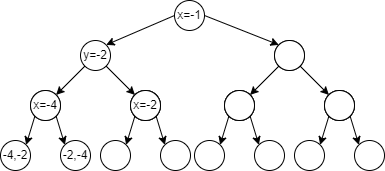

The diagram above was exported from draw.io. Its source (the exported page's mxGraphModel, read from the mxfile embedded in the PNG):
<mxGraphModel dx="1050" dy="522" grid="1" gridSize="10" guides="1" tooltips="1" connect="1" arrows="1" fold="1" page="1" pageScale="1" pageWidth="827" pageHeight="1169" math="0" shadow="0">
  <root>
    <mxCell id="0" />
    <mxCell id="1" parent="0" />
    <mxCell id="I9LnQ-avfXDXCum4RE5m-32" value="x=-1" style="ellipse;whiteSpace=wrap;html=1;aspect=fixed;" vertex="1" parent="1">
      <mxGeometry x="394" y="40" width="30" height="30" as="geometry" />
    </mxCell>
    <mxCell id="I9LnQ-avfXDXCum4RE5m-33" value="y=-2" style="ellipse;whiteSpace=wrap;html=1;aspect=fixed;" vertex="1" parent="1">
      <mxGeometry x="300" y="80" width="30" height="30" as="geometry" />
    </mxCell>
    <mxCell id="I9LnQ-avfXDXCum4RE5m-35" value="" style="ellipse;whiteSpace=wrap;html=1;aspect=fixed;" vertex="1" parent="1">
      <mxGeometry x="494" y="80" width="30" height="30" as="geometry" />
    </mxCell>
    <mxCell id="I9LnQ-avfXDXCum4RE5m-37" value="" style="ellipse;whiteSpace=wrap;html=1;aspect=fixed;" vertex="1" parent="1">
      <mxGeometry x="350" y="130" width="30" height="30" as="geometry" />
    </mxCell>
    <mxCell id="I9LnQ-avfXDXCum4RE5m-38" value="" style="ellipse;whiteSpace=wrap;html=1;aspect=fixed;" vertex="1" parent="1">
      <mxGeometry x="250" y="130" width="30" height="30" as="geometry" />
    </mxCell>
    <mxCell id="I9LnQ-avfXDXCum4RE5m-39" value="" style="endArrow=classic;html=1;rounded=0;entryX=0;entryY=0;entryDx=0;entryDy=0;exitX=1;exitY=1;exitDx=0;exitDy=0;" edge="1" parent="1" source="I9LnQ-avfXDXCum4RE5m-33" target="I9LnQ-avfXDXCum4RE5m-37">
      <mxGeometry width="50" height="50" relative="1" as="geometry">
        <mxPoint x="420" y="300" as="sourcePoint" />
        <mxPoint x="470" y="250" as="targetPoint" />
      </mxGeometry>
    </mxCell>
    <mxCell id="I9LnQ-avfXDXCum4RE5m-40" value="" style="endArrow=classic;html=1;rounded=0;exitX=0;exitY=1;exitDx=0;exitDy=0;entryX=1;entryY=0;entryDx=0;entryDy=0;" edge="1" parent="1" source="I9LnQ-avfXDXCum4RE5m-33" target="I9LnQ-avfXDXCum4RE5m-38">
      <mxGeometry width="50" height="50" relative="1" as="geometry">
        <mxPoint x="430" y="310" as="sourcePoint" />
        <mxPoint x="480" y="260" as="targetPoint" />
      </mxGeometry>
    </mxCell>
    <mxCell id="I9LnQ-avfXDXCum4RE5m-41" value="" style="ellipse;whiteSpace=wrap;html=1;aspect=fixed;" vertex="1" parent="1">
      <mxGeometry x="494" y="80" width="30" height="30" as="geometry" />
    </mxCell>
    <mxCell id="I9LnQ-avfXDXCum4RE5m-42" value="" style="ellipse;whiteSpace=wrap;html=1;aspect=fixed;" vertex="1" parent="1">
      <mxGeometry x="544" y="130" width="30" height="30" as="geometry" />
    </mxCell>
    <mxCell id="I9LnQ-avfXDXCum4RE5m-43" value="" style="ellipse;whiteSpace=wrap;html=1;aspect=fixed;" vertex="1" parent="1">
      <mxGeometry x="444" y="130" width="30" height="30" as="geometry" />
    </mxCell>
    <mxCell id="I9LnQ-avfXDXCum4RE5m-44" value="" style="endArrow=classic;html=1;rounded=0;entryX=0;entryY=0;entryDx=0;entryDy=0;exitX=1;exitY=1;exitDx=0;exitDy=0;" edge="1" parent="1" source="I9LnQ-avfXDXCum4RE5m-41" target="I9LnQ-avfXDXCum4RE5m-42">
      <mxGeometry width="50" height="50" relative="1" as="geometry">
        <mxPoint x="614" y="300" as="sourcePoint" />
        <mxPoint x="664" y="250" as="targetPoint" />
      </mxGeometry>
    </mxCell>
    <mxCell id="I9LnQ-avfXDXCum4RE5m-45" value="" style="endArrow=classic;html=1;rounded=0;exitX=0;exitY=1;exitDx=0;exitDy=0;entryX=1;entryY=0;entryDx=0;entryDy=0;" edge="1" parent="1" source="I9LnQ-avfXDXCum4RE5m-41" target="I9LnQ-avfXDXCum4RE5m-43">
      <mxGeometry width="50" height="50" relative="1" as="geometry">
        <mxPoint x="624" y="310" as="sourcePoint" />
        <mxPoint x="674" y="260" as="targetPoint" />
      </mxGeometry>
    </mxCell>
    <mxCell id="I9LnQ-avfXDXCum4RE5m-46" value="x=-4" style="ellipse;whiteSpace=wrap;html=1;aspect=fixed;" vertex="1" parent="1">
      <mxGeometry x="250" y="130" width="30" height="30" as="geometry" />
    </mxCell>
    <mxCell id="I9LnQ-avfXDXCum4RE5m-47" value="-2,-4" style="ellipse;whiteSpace=wrap;html=1;aspect=fixed;" vertex="1" parent="1">
      <mxGeometry x="280" y="180" width="30" height="30" as="geometry" />
    </mxCell>
    <mxCell id="I9LnQ-avfXDXCum4RE5m-48" value="-4,-2" style="ellipse;whiteSpace=wrap;html=1;aspect=fixed;" vertex="1" parent="1">
      <mxGeometry x="220" y="180" width="30" height="30" as="geometry" />
    </mxCell>
    <mxCell id="I9LnQ-avfXDXCum4RE5m-49" value="" style="endArrow=classic;html=1;rounded=0;entryX=0;entryY=0;entryDx=0;entryDy=0;exitX=1;exitY=1;exitDx=0;exitDy=0;" edge="1" parent="1" source="I9LnQ-avfXDXCum4RE5m-46" target="I9LnQ-avfXDXCum4RE5m-47">
      <mxGeometry width="50" height="50" relative="1" as="geometry">
        <mxPoint x="370" y="350" as="sourcePoint" />
        <mxPoint x="420" y="300" as="targetPoint" />
      </mxGeometry>
    </mxCell>
    <mxCell id="I9LnQ-avfXDXCum4RE5m-50" value="" style="endArrow=classic;html=1;rounded=0;exitX=0;exitY=1;exitDx=0;exitDy=0;entryX=1;entryY=0;entryDx=0;entryDy=0;" edge="1" parent="1" source="I9LnQ-avfXDXCum4RE5m-46" target="I9LnQ-avfXDXCum4RE5m-48">
      <mxGeometry width="50" height="50" relative="1" as="geometry">
        <mxPoint x="380" y="360" as="sourcePoint" />
        <mxPoint x="430" y="310" as="targetPoint" />
      </mxGeometry>
    </mxCell>
    <mxCell id="I9LnQ-avfXDXCum4RE5m-70" value="" style="ellipse;whiteSpace=wrap;html=1;aspect=fixed;" vertex="1" parent="1">
      <mxGeometry x="544" y="130" width="30" height="30" as="geometry" />
    </mxCell>
    <mxCell id="I9LnQ-avfXDXCum4RE5m-71" value="" style="ellipse;whiteSpace=wrap;html=1;aspect=fixed;" vertex="1" parent="1">
      <mxGeometry x="544" y="130" width="30" height="30" as="geometry" />
    </mxCell>
    <mxCell id="I9LnQ-avfXDXCum4RE5m-72" value="" style="ellipse;whiteSpace=wrap;html=1;aspect=fixed;" vertex="1" parent="1">
      <mxGeometry x="574" y="180" width="30" height="30" as="geometry" />
    </mxCell>
    <mxCell id="I9LnQ-avfXDXCum4RE5m-73" value="" style="ellipse;whiteSpace=wrap;html=1;aspect=fixed;" vertex="1" parent="1">
      <mxGeometry x="514" y="180" width="30" height="30" as="geometry" />
    </mxCell>
    <mxCell id="I9LnQ-avfXDXCum4RE5m-74" value="" style="endArrow=classic;html=1;rounded=0;entryX=0;entryY=0;entryDx=0;entryDy=0;exitX=1;exitY=1;exitDx=0;exitDy=0;" edge="1" parent="1" source="I9LnQ-avfXDXCum4RE5m-71" target="I9LnQ-avfXDXCum4RE5m-72">
      <mxGeometry width="50" height="50" relative="1" as="geometry">
        <mxPoint x="664" y="350" as="sourcePoint" />
        <mxPoint x="714" y="300" as="targetPoint" />
      </mxGeometry>
    </mxCell>
    <mxCell id="I9LnQ-avfXDXCum4RE5m-75" value="" style="endArrow=classic;html=1;rounded=0;exitX=0;exitY=1;exitDx=0;exitDy=0;entryX=1;entryY=0;entryDx=0;entryDy=0;" edge="1" parent="1" source="I9LnQ-avfXDXCum4RE5m-71" target="I9LnQ-avfXDXCum4RE5m-73">
      <mxGeometry width="50" height="50" relative="1" as="geometry">
        <mxPoint x="674" y="360" as="sourcePoint" />
        <mxPoint x="724" y="310" as="targetPoint" />
      </mxGeometry>
    </mxCell>
    <mxCell id="I9LnQ-avfXDXCum4RE5m-76" value="" style="ellipse;whiteSpace=wrap;html=1;aspect=fixed;" vertex="1" parent="1">
      <mxGeometry x="444" y="130" width="30" height="30" as="geometry" />
    </mxCell>
    <mxCell id="I9LnQ-avfXDXCum4RE5m-77" value="" style="ellipse;whiteSpace=wrap;html=1;aspect=fixed;" vertex="1" parent="1">
      <mxGeometry x="444" y="130" width="30" height="30" as="geometry" />
    </mxCell>
    <mxCell id="I9LnQ-avfXDXCum4RE5m-78" value="" style="ellipse;whiteSpace=wrap;html=1;aspect=fixed;" vertex="1" parent="1">
      <mxGeometry x="474" y="180" width="30" height="30" as="geometry" />
    </mxCell>
    <mxCell id="I9LnQ-avfXDXCum4RE5m-79" value="" style="ellipse;whiteSpace=wrap;html=1;aspect=fixed;" vertex="1" parent="1">
      <mxGeometry x="414" y="180" width="30" height="30" as="geometry" />
    </mxCell>
    <mxCell id="I9LnQ-avfXDXCum4RE5m-80" value="" style="endArrow=classic;html=1;rounded=0;entryX=0;entryY=0;entryDx=0;entryDy=0;exitX=1;exitY=1;exitDx=0;exitDy=0;" edge="1" parent="1" source="I9LnQ-avfXDXCum4RE5m-77" target="I9LnQ-avfXDXCum4RE5m-78">
      <mxGeometry width="50" height="50" relative="1" as="geometry">
        <mxPoint x="564" y="350" as="sourcePoint" />
        <mxPoint x="614" y="300" as="targetPoint" />
      </mxGeometry>
    </mxCell>
    <mxCell id="I9LnQ-avfXDXCum4RE5m-81" value="" style="endArrow=classic;html=1;rounded=0;exitX=0;exitY=1;exitDx=0;exitDy=0;entryX=1;entryY=0;entryDx=0;entryDy=0;" edge="1" parent="1" source="I9LnQ-avfXDXCum4RE5m-77" target="I9LnQ-avfXDXCum4RE5m-79">
      <mxGeometry width="50" height="50" relative="1" as="geometry">
        <mxPoint x="574" y="360" as="sourcePoint" />
        <mxPoint x="624" y="310" as="targetPoint" />
      </mxGeometry>
    </mxCell>
    <mxCell id="I9LnQ-avfXDXCum4RE5m-82" value="" style="ellipse;whiteSpace=wrap;html=1;aspect=fixed;" vertex="1" parent="1">
      <mxGeometry x="350" y="130" width="30" height="30" as="geometry" />
    </mxCell>
    <mxCell id="I9LnQ-avfXDXCum4RE5m-83" value="x=-2" style="ellipse;whiteSpace=wrap;html=1;aspect=fixed;" vertex="1" parent="1">
      <mxGeometry x="350" y="130" width="30" height="30" as="geometry" />
    </mxCell>
    <mxCell id="I9LnQ-avfXDXCum4RE5m-84" value="" style="ellipse;whiteSpace=wrap;html=1;aspect=fixed;" vertex="1" parent="1">
      <mxGeometry x="380" y="180" width="30" height="30" as="geometry" />
    </mxCell>
    <mxCell id="I9LnQ-avfXDXCum4RE5m-85" value="" style="ellipse;whiteSpace=wrap;html=1;aspect=fixed;" vertex="1" parent="1">
      <mxGeometry x="320" y="180" width="30" height="30" as="geometry" />
    </mxCell>
    <mxCell id="I9LnQ-avfXDXCum4RE5m-86" value="" style="endArrow=classic;html=1;rounded=0;entryX=0;entryY=0;entryDx=0;entryDy=0;exitX=1;exitY=1;exitDx=0;exitDy=0;" edge="1" parent="1" source="I9LnQ-avfXDXCum4RE5m-83" target="I9LnQ-avfXDXCum4RE5m-84">
      <mxGeometry width="50" height="50" relative="1" as="geometry">
        <mxPoint x="470" y="350" as="sourcePoint" />
        <mxPoint x="520" y="300" as="targetPoint" />
      </mxGeometry>
    </mxCell>
    <mxCell id="I9LnQ-avfXDXCum4RE5m-87" value="" style="endArrow=classic;html=1;rounded=0;exitX=0;exitY=1;exitDx=0;exitDy=0;entryX=1;entryY=0;entryDx=0;entryDy=0;" edge="1" parent="1" source="I9LnQ-avfXDXCum4RE5m-83" target="I9LnQ-avfXDXCum4RE5m-85">
      <mxGeometry width="50" height="50" relative="1" as="geometry">
        <mxPoint x="480" y="360" as="sourcePoint" />
        <mxPoint x="530" y="310" as="targetPoint" />
      </mxGeometry>
    </mxCell>
    <mxCell id="I9LnQ-avfXDXCum4RE5m-88" value="" style="endArrow=classic;html=1;rounded=0;entryX=0;entryY=0;entryDx=0;entryDy=0;exitX=1;exitY=0.5;exitDx=0;exitDy=0;" edge="1" parent="1" source="I9LnQ-avfXDXCum4RE5m-32" target="I9LnQ-avfXDXCum4RE5m-41">
      <mxGeometry width="50" height="50" relative="1" as="geometry">
        <mxPoint x="428" y="55" as="sourcePoint" />
        <mxPoint x="444" y="250" as="targetPoint" />
      </mxGeometry>
    </mxCell>
    <mxCell id="I9LnQ-avfXDXCum4RE5m-89" value="" style="endArrow=classic;html=1;rounded=0;entryX=1;entryY=0;entryDx=0;entryDy=0;exitX=0;exitY=0.5;exitDx=0;exitDy=0;" edge="1" parent="1" source="I9LnQ-avfXDXCum4RE5m-32" target="I9LnQ-avfXDXCum4RE5m-33">
      <mxGeometry width="50" height="50" relative="1" as="geometry">
        <mxPoint x="390" y="300" as="sourcePoint" />
        <mxPoint x="440" y="250" as="targetPoint" />
      </mxGeometry>
    </mxCell>
  </root>
</mxGraphModel>